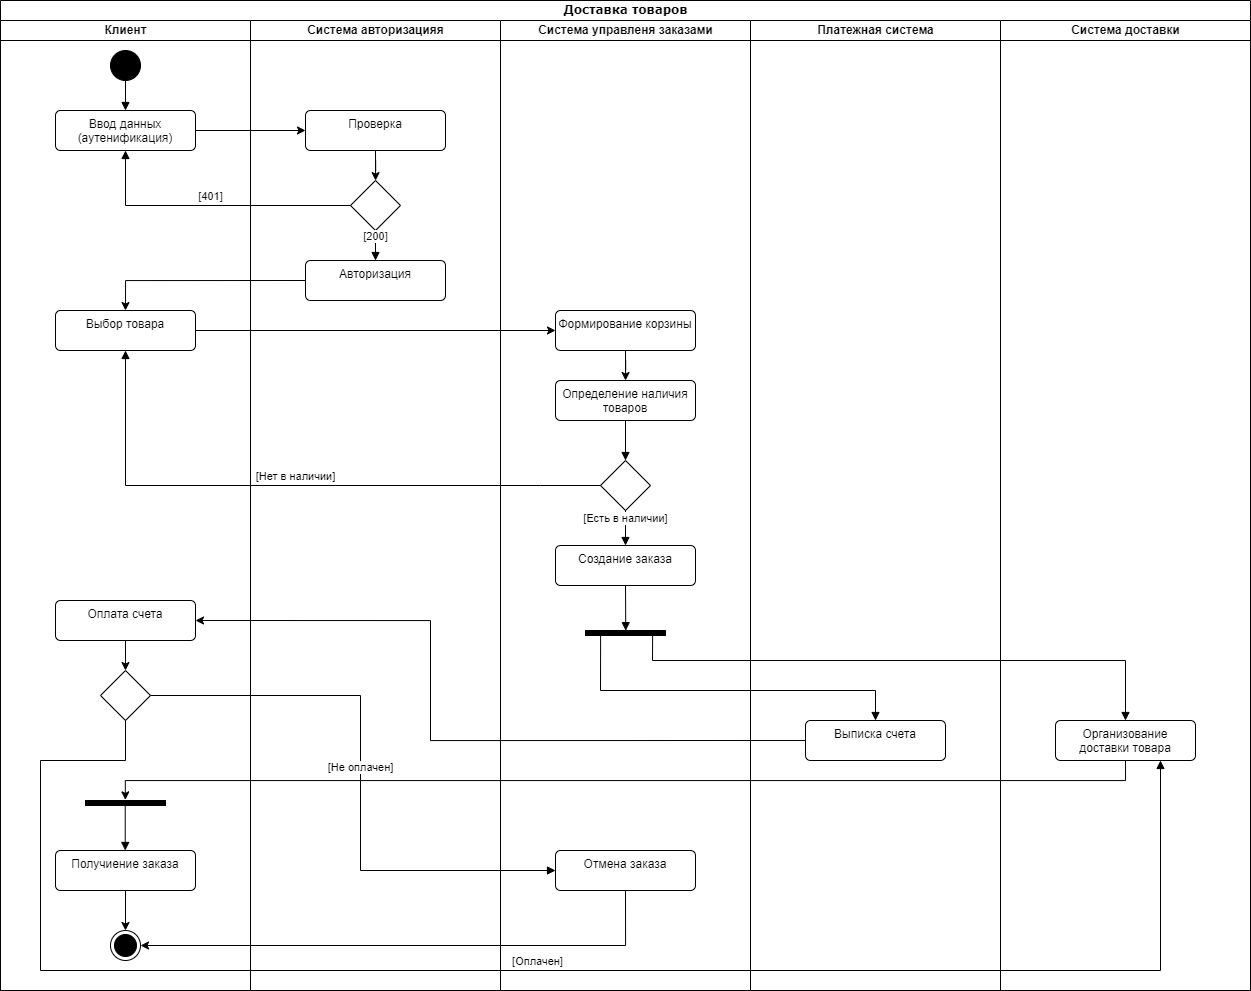

The diagram above was exported from draw.io. Its source (the exported page's mxGraphModel, read from the mxfile embedded in the PNG):
<mxGraphModel dx="1400" dy="839" grid="1" gridSize="10" guides="1" tooltips="1" connect="1" arrows="1" fold="1" page="1" pageScale="1" pageWidth="827" pageHeight="1169" math="0" shadow="0">
  <root>
    <mxCell id="0" />
    <mxCell id="1" parent="0" />
    <mxCell id="TzxpcZmJhs_pAKCIsKCq-67" value="Доставка товаров" style="swimlane;html=1;childLayout=stackLayout;startSize=20;rounded=0;shadow=0;comic=0;labelBackgroundColor=none;strokeWidth=1;fontFamily=Verdana;fontSize=12;align=center;" parent="1" vertex="1">
      <mxGeometry x="40" y="20" width="1250" height="990" as="geometry" />
    </mxCell>
    <mxCell id="TzxpcZmJhs_pAKCIsKCq-68" value="Клиент" style="swimlane;html=1;startSize=20;" parent="TzxpcZmJhs_pAKCIsKCq-67" vertex="1">
      <mxGeometry y="20" width="250" height="970" as="geometry" />
    </mxCell>
    <mxCell id="JCybk9MPAl80jpgAVRps-1" value="" style="ellipse;fillColor=strokeColor;html=1;" parent="TzxpcZmJhs_pAKCIsKCq-68" vertex="1">
      <mxGeometry x="110" y="30" width="30" height="30" as="geometry" />
    </mxCell>
    <mxCell id="JCybk9MPAl80jpgAVRps-2" value="Ввод данных (аутенификация)" style="html=1;align=center;verticalAlign=top;rounded=1;absoluteArcSize=1;arcSize=10;dashed=0;whiteSpace=wrap;" parent="TzxpcZmJhs_pAKCIsKCq-68" vertex="1">
      <mxGeometry x="55" y="90" width="140" height="40" as="geometry" />
    </mxCell>
    <mxCell id="JCybk9MPAl80jpgAVRps-10" value="" style="html=1;verticalAlign=bottom;endArrow=block;curved=0;rounded=0;exitX=0.5;exitY=1;exitDx=0;exitDy=0;" parent="TzxpcZmJhs_pAKCIsKCq-68" source="JCybk9MPAl80jpgAVRps-1" target="JCybk9MPAl80jpgAVRps-2" edge="1">
      <mxGeometry width="80" relative="1" as="geometry">
        <mxPoint x="170" y="160" as="sourcePoint" />
        <mxPoint x="160" y="110" as="targetPoint" />
      </mxGeometry>
    </mxCell>
    <mxCell id="JCybk9MPAl80jpgAVRps-12" value="Выбор товара" style="html=1;align=center;verticalAlign=top;rounded=1;absoluteArcSize=1;arcSize=10;dashed=0;whiteSpace=wrap;" parent="TzxpcZmJhs_pAKCIsKCq-68" vertex="1">
      <mxGeometry x="55" y="290" width="140" height="40" as="geometry" />
    </mxCell>
    <mxCell id="TzxpcZmJhs_pAKCIsKCq-121" style="edgeStyle=orthogonalEdgeStyle;rounded=0;orthogonalLoop=1;jettySize=auto;html=1;exitX=0.5;exitY=1;exitDx=0;exitDy=0;entryX=0.5;entryY=0;entryDx=0;entryDy=0;" parent="TzxpcZmJhs_pAKCIsKCq-68" source="TzxpcZmJhs_pAKCIsKCq-4" target="TzxpcZmJhs_pAKCIsKCq-114" edge="1">
      <mxGeometry relative="1" as="geometry" />
    </mxCell>
    <mxCell id="TzxpcZmJhs_pAKCIsKCq-4" value="Оплата счета" style="html=1;align=center;verticalAlign=top;rounded=1;absoluteArcSize=1;arcSize=10;dashed=0;whiteSpace=wrap;" parent="TzxpcZmJhs_pAKCIsKCq-68" vertex="1">
      <mxGeometry x="55" y="580" width="140" height="40" as="geometry" />
    </mxCell>
    <mxCell id="TzxpcZmJhs_pAKCIsKCq-101" style="edgeStyle=orthogonalEdgeStyle;rounded=0;orthogonalLoop=1;jettySize=auto;html=1;exitX=0.5;exitY=1;exitDx=0;exitDy=0;" parent="TzxpcZmJhs_pAKCIsKCq-68" source="TzxpcZmJhs_pAKCIsKCq-94" target="TzxpcZmJhs_pAKCIsKCq-95" edge="1">
      <mxGeometry relative="1" as="geometry" />
    </mxCell>
    <mxCell id="TzxpcZmJhs_pAKCIsKCq-94" value="Получиение заказа" style="html=1;align=center;verticalAlign=top;rounded=1;absoluteArcSize=1;arcSize=10;dashed=0;whiteSpace=wrap;" parent="TzxpcZmJhs_pAKCIsKCq-68" vertex="1">
      <mxGeometry x="55" y="830" width="140" height="40" as="geometry" />
    </mxCell>
    <mxCell id="TzxpcZmJhs_pAKCIsKCq-95" value="" style="ellipse;html=1;shape=endState;fillColor=strokeColor;" parent="TzxpcZmJhs_pAKCIsKCq-68" vertex="1">
      <mxGeometry x="110" y="910" width="30" height="30" as="geometry" />
    </mxCell>
    <mxCell id="TzxpcZmJhs_pAKCIsKCq-96" value="" style="html=1;points=[];perimeter=orthogonalPerimeter;fillColor=strokeColor;direction=south;" parent="TzxpcZmJhs_pAKCIsKCq-68" vertex="1">
      <mxGeometry x="85" y="780" width="80" height="5" as="geometry" />
    </mxCell>
    <mxCell id="TzxpcZmJhs_pAKCIsKCq-100" value="" style="html=1;verticalAlign=bottom;endArrow=block;curved=0;rounded=0;exitX=0.5;exitY=1;exitDx=0;exitDy=0;entryX=0.498;entryY=0;entryDx=0;entryDy=0;entryPerimeter=0;" parent="TzxpcZmJhs_pAKCIsKCq-68" target="TzxpcZmJhs_pAKCIsKCq-94" edge="1">
      <mxGeometry width="80" relative="1" as="geometry">
        <mxPoint x="124.72" y="785" as="sourcePoint" />
        <mxPoint x="124.72" y="825" as="targetPoint" />
      </mxGeometry>
    </mxCell>
    <mxCell id="TzxpcZmJhs_pAKCIsKCq-114" value="" style="rhombus;" parent="TzxpcZmJhs_pAKCIsKCq-68" vertex="1">
      <mxGeometry x="100" y="650" width="50" height="50" as="geometry" />
    </mxCell>
    <mxCell id="TzxpcZmJhs_pAKCIsKCq-69" value="Система авторизацияя" style="swimlane;html=1;startSize=20;" parent="TzxpcZmJhs_pAKCIsKCq-67" vertex="1">
      <mxGeometry x="250" y="20" width="250" height="970" as="geometry" />
    </mxCell>
    <mxCell id="TzxpcZmJhs_pAKCIsKCq-78" style="edgeStyle=orthogonalEdgeStyle;rounded=0;orthogonalLoop=1;jettySize=auto;html=1;exitX=0.5;exitY=1;exitDx=0;exitDy=0;" parent="TzxpcZmJhs_pAKCIsKCq-69" source="JCybk9MPAl80jpgAVRps-3" target="JCybk9MPAl80jpgAVRps-4" edge="1">
      <mxGeometry relative="1" as="geometry" />
    </mxCell>
    <mxCell id="JCybk9MPAl80jpgAVRps-3" value="Проверка" style="html=1;align=center;verticalAlign=top;rounded=1;absoluteArcSize=1;arcSize=10;dashed=0;whiteSpace=wrap;" parent="TzxpcZmJhs_pAKCIsKCq-69" vertex="1">
      <mxGeometry x="55" y="90" width="140" height="40" as="geometry" />
    </mxCell>
    <mxCell id="JCybk9MPAl80jpgAVRps-5" value="Авторизация" style="html=1;align=center;verticalAlign=top;rounded=1;absoluteArcSize=1;arcSize=10;dashed=0;whiteSpace=wrap;" parent="TzxpcZmJhs_pAKCIsKCq-69" vertex="1">
      <mxGeometry x="55" y="240" width="140" height="40" as="geometry" />
    </mxCell>
    <mxCell id="JCybk9MPAl80jpgAVRps-4" value="" style="rhombus;" parent="TzxpcZmJhs_pAKCIsKCq-69" vertex="1">
      <mxGeometry x="100" y="160" width="50" height="50" as="geometry" />
    </mxCell>
    <mxCell id="TzxpcZmJhs_pAKCIsKCq-79" value="[200]" style="html=1;verticalAlign=bottom;endArrow=block;curved=0;rounded=0;exitX=0.5;exitY=1;exitDx=0;exitDy=0;" parent="TzxpcZmJhs_pAKCIsKCq-69" source="JCybk9MPAl80jpgAVRps-4" target="JCybk9MPAl80jpgAVRps-5" edge="1">
      <mxGeometry width="80" relative="1" as="geometry">
        <mxPoint x="120" y="220" as="sourcePoint" />
        <mxPoint x="200" y="220" as="targetPoint" />
      </mxGeometry>
    </mxCell>
    <mxCell id="TzxpcZmJhs_pAKCIsKCq-77" style="edgeStyle=orthogonalEdgeStyle;rounded=0;orthogonalLoop=1;jettySize=auto;html=1;exitX=1;exitY=0.5;exitDx=0;exitDy=0;entryX=0;entryY=0.5;entryDx=0;entryDy=0;" parent="TzxpcZmJhs_pAKCIsKCq-67" source="JCybk9MPAl80jpgAVRps-2" target="JCybk9MPAl80jpgAVRps-3" edge="1">
      <mxGeometry relative="1" as="geometry" />
    </mxCell>
    <mxCell id="TzxpcZmJhs_pAKCIsKCq-80" value="[401]" style="html=1;verticalAlign=bottom;endArrow=block;curved=0;rounded=0;exitX=0;exitY=0.5;exitDx=0;exitDy=0;entryX=0.5;entryY=1;entryDx=0;entryDy=0;entryPerimeter=0;" parent="TzxpcZmJhs_pAKCIsKCq-67" source="JCybk9MPAl80jpgAVRps-4" target="JCybk9MPAl80jpgAVRps-2" edge="1">
      <mxGeometry width="80" relative="1" as="geometry">
        <mxPoint x="370" y="240" as="sourcePoint" />
        <mxPoint x="450" y="240" as="targetPoint" />
        <Array as="points">
          <mxPoint x="125" y="205" />
        </Array>
      </mxGeometry>
    </mxCell>
    <mxCell id="TzxpcZmJhs_pAKCIsKCq-81" style="edgeStyle=orthogonalEdgeStyle;rounded=0;orthogonalLoop=1;jettySize=auto;html=1;exitX=0;exitY=0.5;exitDx=0;exitDy=0;entryX=0.5;entryY=0;entryDx=0;entryDy=0;" parent="TzxpcZmJhs_pAKCIsKCq-67" source="JCybk9MPAl80jpgAVRps-5" target="JCybk9MPAl80jpgAVRps-12" edge="1">
      <mxGeometry relative="1" as="geometry" />
    </mxCell>
    <mxCell id="TzxpcZmJhs_pAKCIsKCq-82" style="edgeStyle=orthogonalEdgeStyle;rounded=0;orthogonalLoop=1;jettySize=auto;html=1;exitX=1;exitY=0.5;exitDx=0;exitDy=0;" parent="TzxpcZmJhs_pAKCIsKCq-67" source="JCybk9MPAl80jpgAVRps-12" target="JCybk9MPAl80jpgAVRps-13" edge="1">
      <mxGeometry relative="1" as="geometry" />
    </mxCell>
    <mxCell id="TzxpcZmJhs_pAKCIsKCq-70" value="Система управленя заказами" style="swimlane;html=1;startSize=20;" parent="TzxpcZmJhs_pAKCIsKCq-67" vertex="1">
      <mxGeometry x="500" y="20" width="250" height="970" as="geometry" />
    </mxCell>
    <mxCell id="TzxpcZmJhs_pAKCIsKCq-85" style="edgeStyle=orthogonalEdgeStyle;rounded=0;orthogonalLoop=1;jettySize=auto;html=1;exitX=0.5;exitY=1;exitDx=0;exitDy=0;" parent="TzxpcZmJhs_pAKCIsKCq-70" source="JCybk9MPAl80jpgAVRps-13" target="JCybk9MPAl80jpgAVRps-14" edge="1">
      <mxGeometry relative="1" as="geometry" />
    </mxCell>
    <mxCell id="JCybk9MPAl80jpgAVRps-13" value="Формирование корзины" style="html=1;align=center;verticalAlign=top;rounded=1;absoluteArcSize=1;arcSize=10;dashed=0;whiteSpace=wrap;" parent="TzxpcZmJhs_pAKCIsKCq-70" vertex="1">
      <mxGeometry x="55" y="290" width="140" height="40" as="geometry" />
    </mxCell>
    <mxCell id="JCybk9MPAl80jpgAVRps-14" value="Определение наличия товаров" style="html=1;align=center;verticalAlign=top;rounded=1;absoluteArcSize=1;arcSize=10;dashed=0;whiteSpace=wrap;" parent="TzxpcZmJhs_pAKCIsKCq-70" vertex="1">
      <mxGeometry x="55" y="360" width="140" height="40" as="geometry" />
    </mxCell>
    <mxCell id="JCybk9MPAl80jpgAVRps-15" value="" style="rhombus;" parent="TzxpcZmJhs_pAKCIsKCq-70" vertex="1">
      <mxGeometry x="100" y="440" width="50" height="50" as="geometry" />
    </mxCell>
    <mxCell id="JCybk9MPAl80jpgAVRps-22" value="" style="html=1;verticalAlign=bottom;endArrow=block;curved=0;rounded=0;exitX=0.5;exitY=1;exitDx=0;exitDy=0;entryX=0.5;entryY=0;entryDx=0;entryDy=0;" parent="TzxpcZmJhs_pAKCIsKCq-70" source="JCybk9MPAl80jpgAVRps-14" target="JCybk9MPAl80jpgAVRps-15" edge="1">
      <mxGeometry width="80" relative="1" as="geometry">
        <mxPoint x="-195" y="410" as="sourcePoint" />
        <mxPoint x="-115" y="410" as="targetPoint" />
      </mxGeometry>
    </mxCell>
    <mxCell id="TzxpcZmJhs_pAKCIsKCq-1" value="Создание заказа" style="html=1;align=center;verticalAlign=top;rounded=1;absoluteArcSize=1;arcSize=10;dashed=0;whiteSpace=wrap;" parent="TzxpcZmJhs_pAKCIsKCq-70" vertex="1">
      <mxGeometry x="55" y="525" width="140" height="40" as="geometry" />
    </mxCell>
    <mxCell id="TzxpcZmJhs_pAKCIsKCq-2" value="[Есть в наличии]" style="html=1;verticalAlign=bottom;endArrow=block;curved=0;rounded=0;exitX=0.5;exitY=1;exitDx=0;exitDy=0;entryX=0.5;entryY=0;entryDx=0;entryDy=0;" parent="TzxpcZmJhs_pAKCIsKCq-70" source="JCybk9MPAl80jpgAVRps-15" target="TzxpcZmJhs_pAKCIsKCq-1" edge="1">
      <mxGeometry width="80" relative="1" as="geometry">
        <mxPoint x="-185" y="470" as="sourcePoint" />
        <mxPoint x="-105" y="470" as="targetPoint" />
      </mxGeometry>
    </mxCell>
    <mxCell id="TzxpcZmJhs_pAKCIsKCq-87" value="" style="html=1;points=[];perimeter=orthogonalPerimeter;fillColor=strokeColor;direction=south;" parent="TzxpcZmJhs_pAKCIsKCq-70" vertex="1">
      <mxGeometry x="85" y="610" width="80" height="5" as="geometry" />
    </mxCell>
    <mxCell id="TzxpcZmJhs_pAKCIsKCq-89" value="" style="html=1;verticalAlign=bottom;endArrow=block;curved=0;rounded=0;exitX=0.5;exitY=1;exitDx=0;exitDy=0;entryX=0.038;entryY=0.497;entryDx=0;entryDy=0;entryPerimeter=0;" parent="TzxpcZmJhs_pAKCIsKCq-70" source="TzxpcZmJhs_pAKCIsKCq-1" target="TzxpcZmJhs_pAKCIsKCq-87" edge="1">
      <mxGeometry width="80" relative="1" as="geometry">
        <mxPoint x="120" y="590" as="sourcePoint" />
        <mxPoint x="190" y="640" as="targetPoint" />
      </mxGeometry>
    </mxCell>
    <mxCell id="TzxpcZmJhs_pAKCIsKCq-112" value="Отмена заказа" style="html=1;align=center;verticalAlign=top;rounded=1;absoluteArcSize=1;arcSize=10;dashed=0;whiteSpace=wrap;" parent="TzxpcZmJhs_pAKCIsKCq-70" vertex="1">
      <mxGeometry x="55" y="830" width="140" height="40" as="geometry" />
    </mxCell>
    <mxCell id="TzxpcZmJhs_pAKCIsKCq-102" value="Lane 3" style="swimlane;html=1;startSize=20;" parent="TzxpcZmJhs_pAKCIsKCq-67" vertex="1">
      <mxGeometry x="750" y="20" width="250" height="970" as="geometry" />
    </mxCell>
    <mxCell id="TzxpcZmJhs_pAKCIsKCq-122" value="[Не оплачен]" style="html=1;verticalAlign=bottom;endArrow=block;curved=0;rounded=0;exitX=1;exitY=0.5;exitDx=0;exitDy=0;entryX=0;entryY=0.5;entryDx=0;entryDy=0;" parent="TzxpcZmJhs_pAKCIsKCq-67" source="TzxpcZmJhs_pAKCIsKCq-114" target="TzxpcZmJhs_pAKCIsKCq-112" edge="1">
      <mxGeometry width="80" relative="1" as="geometry">
        <mxPoint x="360" y="660" as="sourcePoint" />
        <mxPoint x="440" y="660" as="targetPoint" />
        <Array as="points">
          <mxPoint x="360" y="695" />
          <mxPoint x="360" y="870" />
        </Array>
      </mxGeometry>
    </mxCell>
    <mxCell id="TzxpcZmJhs_pAKCIsKCq-124" style="edgeStyle=orthogonalEdgeStyle;rounded=0;orthogonalLoop=1;jettySize=auto;html=1;exitX=0.5;exitY=1;exitDx=0;exitDy=0;entryX=1;entryY=0.5;entryDx=0;entryDy=0;" parent="TzxpcZmJhs_pAKCIsKCq-67" source="TzxpcZmJhs_pAKCIsKCq-112" target="TzxpcZmJhs_pAKCIsKCq-95" edge="1">
      <mxGeometry relative="1" as="geometry" />
    </mxCell>
    <mxCell id="TzxpcZmJhs_pAKCIsKCq-113" value="[Нет в наличии]" style="html=1;verticalAlign=bottom;endArrow=block;curved=0;rounded=0;exitX=0;exitY=0.5;exitDx=0;exitDy=0;entryX=0.5;entryY=1;entryDx=0;entryDy=0;" parent="TzxpcZmJhs_pAKCIsKCq-67" source="JCybk9MPAl80jpgAVRps-15" target="JCybk9MPAl80jpgAVRps-12" edge="1">
      <mxGeometry width="80" relative="1" as="geometry">
        <mxPoint x="620" y="630" as="sourcePoint" />
        <mxPoint x="700" y="630" as="targetPoint" />
        <Array as="points">
          <mxPoint x="540" y="485" />
          <mxPoint x="125" y="485" />
        </Array>
      </mxGeometry>
    </mxCell>
    <mxCell id="TzxpcZmJhs_pAKCIsKCq-71" value="Платежная система" style="swimlane;html=1;startSize=20;" parent="1" vertex="1">
      <mxGeometry x="790" y="40" width="250" height="970" as="geometry" />
    </mxCell>
    <mxCell id="TzxpcZmJhs_pAKCIsKCq-3" value="Выписка счета" style="html=1;align=center;verticalAlign=top;rounded=1;absoluteArcSize=1;arcSize=10;dashed=0;whiteSpace=wrap;" parent="TzxpcZmJhs_pAKCIsKCq-71" vertex="1">
      <mxGeometry x="55" y="700" width="140" height="40" as="geometry" />
    </mxCell>
    <mxCell id="TzxpcZmJhs_pAKCIsKCq-83" value="Система доставки" style="swimlane;html=1;startSize=20;" parent="1" vertex="1">
      <mxGeometry x="1040" y="40" width="250" height="970" as="geometry" />
    </mxCell>
    <mxCell id="TzxpcZmJhs_pAKCIsKCq-91" value="Организование доставки товара" style="html=1;align=center;verticalAlign=top;rounded=1;absoluteArcSize=1;arcSize=10;dashed=0;whiteSpace=wrap;" parent="TzxpcZmJhs_pAKCIsKCq-83" vertex="1">
      <mxGeometry x="55" y="700" width="140" height="40" as="geometry" />
    </mxCell>
    <mxCell id="TzxpcZmJhs_pAKCIsKCq-90" value="" style="html=1;verticalAlign=bottom;endArrow=block;curved=0;rounded=0;exitX=0.952;exitY=0.811;exitDx=0;exitDy=0;exitPerimeter=0;entryX=0.5;entryY=0;entryDx=0;entryDy=0;" parent="1" source="TzxpcZmJhs_pAKCIsKCq-87" target="TzxpcZmJhs_pAKCIsKCq-3" edge="1">
      <mxGeometry x="0.0001" width="80" relative="1" as="geometry">
        <mxPoint x="639.8" y="655.2049999999999" as="sourcePoint" />
        <mxPoint x="915" y="710" as="targetPoint" />
        <Array as="points">
          <mxPoint x="640" y="710" />
          <mxPoint x="915" y="710" />
        </Array>
        <mxPoint as="offset" />
      </mxGeometry>
    </mxCell>
    <mxCell id="TzxpcZmJhs_pAKCIsKCq-92" value="" style="html=1;verticalAlign=bottom;endArrow=block;curved=0;rounded=0;exitX=0.915;exitY=0.161;exitDx=0;exitDy=0;exitPerimeter=0;entryX=0.5;entryY=0;entryDx=0;entryDy=0;" parent="1" source="TzxpcZmJhs_pAKCIsKCq-87" target="TzxpcZmJhs_pAKCIsKCq-91" edge="1">
      <mxGeometry width="80" relative="1" as="geometry">
        <mxPoint x="730" y="710" as="sourcePoint" />
        <mxPoint x="810" y="710" as="targetPoint" />
        <Array as="points">
          <mxPoint x="692" y="680" />
          <mxPoint x="1165" y="680" />
        </Array>
      </mxGeometry>
    </mxCell>
    <mxCell id="TzxpcZmJhs_pAKCIsKCq-98" style="edgeStyle=orthogonalEdgeStyle;rounded=0;orthogonalLoop=1;jettySize=auto;html=1;exitX=0.5;exitY=1;exitDx=0;exitDy=0;entryX=-0.128;entryY=0.502;entryDx=0;entryDy=0;entryPerimeter=0;" parent="1" source="TzxpcZmJhs_pAKCIsKCq-91" target="TzxpcZmJhs_pAKCIsKCq-96" edge="1">
      <mxGeometry relative="1" as="geometry">
        <mxPoint x="165" y="819" as="targetPoint" />
      </mxGeometry>
    </mxCell>
    <mxCell id="TzxpcZmJhs_pAKCIsKCq-123" style="edgeStyle=orthogonalEdgeStyle;rounded=0;orthogonalLoop=1;jettySize=auto;html=1;exitX=0;exitY=0.5;exitDx=0;exitDy=0;entryX=1;entryY=0.5;entryDx=0;entryDy=0;" parent="1" source="TzxpcZmJhs_pAKCIsKCq-3" target="TzxpcZmJhs_pAKCIsKCq-4" edge="1">
      <mxGeometry relative="1" as="geometry">
        <Array as="points">
          <mxPoint x="470" y="760" />
          <mxPoint x="470" y="640" />
        </Array>
      </mxGeometry>
    </mxCell>
    <mxCell id="TzxpcZmJhs_pAKCIsKCq-120" value="[Оплачен]" style="html=1;verticalAlign=bottom;endArrow=block;curved=0;rounded=0;exitX=0.5;exitY=1;exitDx=0;exitDy=0;entryX=0.75;entryY=1;entryDx=0;entryDy=0;" parent="1" source="TzxpcZmJhs_pAKCIsKCq-114" target="TzxpcZmJhs_pAKCIsKCq-91" edge="1">
      <mxGeometry width="80" relative="1" as="geometry">
        <mxPoint x="220" y="740" as="sourcePoint" />
        <mxPoint x="300" y="740" as="targetPoint" />
        <Array as="points">
          <mxPoint x="165" y="780" />
          <mxPoint x="80" y="780" />
          <mxPoint x="80" y="990" />
          <mxPoint x="1200" y="990" />
        </Array>
      </mxGeometry>
    </mxCell>
  </root>
</mxGraphModel>